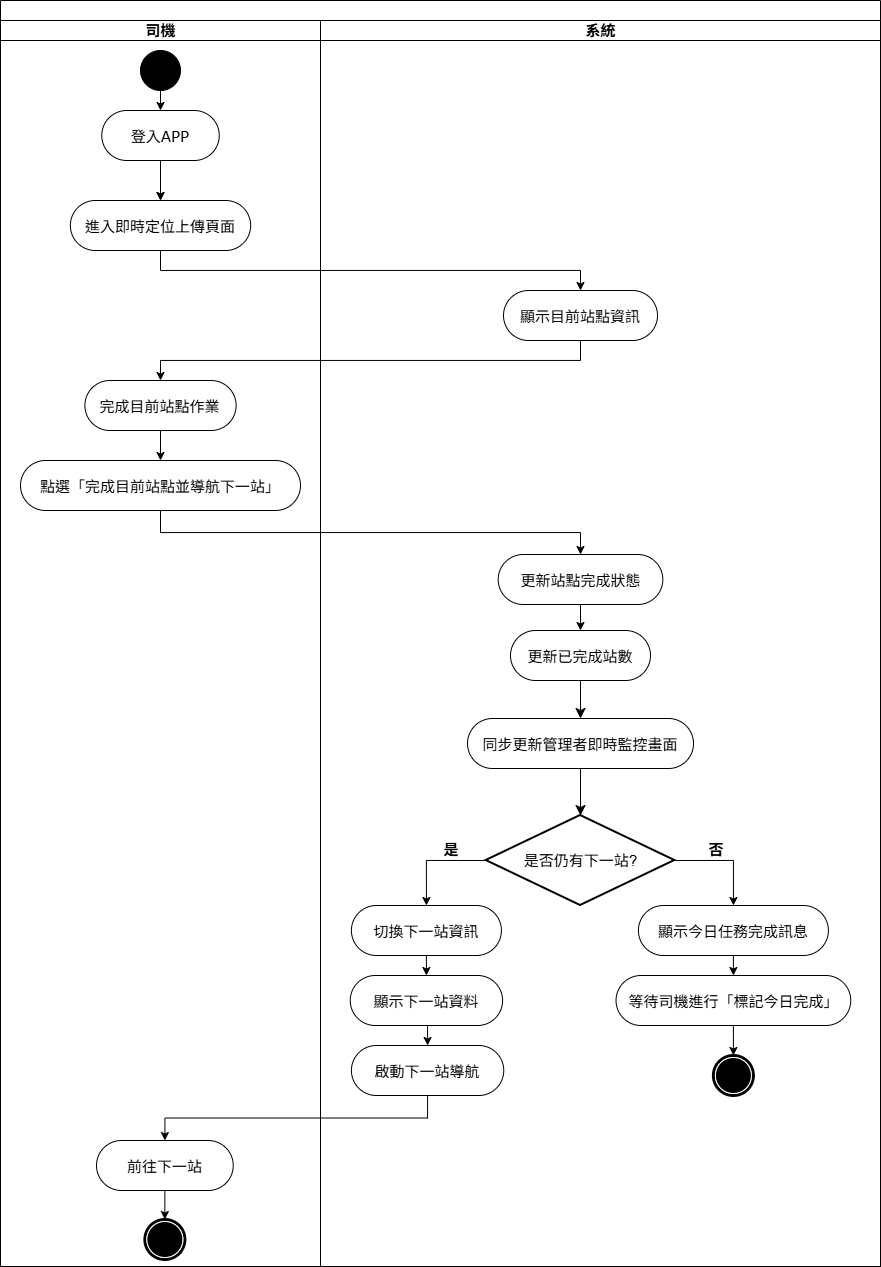

The diagram above was exported from draw.io. Its source (the exported page's mxGraphModel, read from the mxfile embedded in the PNG):
<mxGraphModel dx="1264" dy="823" grid="0" gridSize="10" guides="1" tooltips="1" connect="1" arrows="1" fold="1" page="0" pageScale="1" pageWidth="850" pageHeight="1100" background="none" math="0" shadow="0">
  <root>
    <mxCell id="AK0URjyM28O9GIlVQxGI-0" />
    <mxCell id="AK0URjyM28O9GIlVQxGI-1" parent="AK0URjyM28O9GIlVQxGI-0" />
    <mxCell id="AK0URjyM28O9GIlVQxGI-2" parent="AK0URjyM28O9GIlVQxGI-1" style="swimlane;html=1;childLayout=stackLayout;startSize=20;rounded=0;shadow=0;comic=0;labelBackgroundColor=none;strokeWidth=1;fontFamily=Verdana;fontSize=14;align=center;" value="" vertex="1">
      <mxGeometry height="1266" width="880" x="198" y="34" as="geometry">
        <mxRectangle height="40" width="50" x="40" y="10" as="alternateBounds" />
      </mxGeometry>
    </mxCell>
    <mxCell id="AK0URjyM28O9GIlVQxGI-3" edge="1" parent="AK0URjyM28O9GIlVQxGI-2" source="AK0URjyM28O9GIlVQxGI-10" style="edgeStyle=orthogonalEdgeStyle;rounded=0;orthogonalLoop=1;jettySize=auto;html=1;exitX=0.5;exitY=1;exitDx=0;exitDy=0;entryX=0.5;entryY=0;entryDx=0;entryDy=0;" target="AK0URjyM28O9GIlVQxGI-21">
      <mxGeometry relative="1" as="geometry" />
    </mxCell>
    <mxCell id="AK0URjyM28O9GIlVQxGI-18" edge="1" parent="AK0URjyM28O9GIlVQxGI-2" source="AK0URjyM28O9GIlVQxGI-21" style="edgeStyle=orthogonalEdgeStyle;rounded=0;orthogonalLoop=1;jettySize=auto;html=1;exitX=0.5;exitY=1;exitDx=0;exitDy=0;entryX=0.5;entryY=0;entryDx=0;entryDy=0;fontFamily=Verdana;fontSize=14;fontColor=default;fontStyle=1;labelBackgroundColor=none;" target="AK0URjyM28O9GIlVQxGI-7">
      <mxGeometry relative="1" as="geometry" />
    </mxCell>
    <mxCell id="Q99uaVMmEn0mKZA6m-8--0" edge="1" parent="AK0URjyM28O9GIlVQxGI-2" source="AK0URjyM28O9GIlVQxGI-14" style="edgeStyle=orthogonalEdgeStyle;rounded=0;orthogonalLoop=1;jettySize=auto;html=1;exitX=0.5;exitY=1;exitDx=0;exitDy=0;entryX=0.5;entryY=0;entryDx=0;entryDy=0;fontFamily=Verdana;fontSize=14;fontColor=default;fontStyle=1;labelBackgroundColor=none;" target="AK0URjyM28O9GIlVQxGI-22">
      <mxGeometry relative="1" as="geometry" />
    </mxCell>
    <mxCell id="AK0URjyM28O9GIlVQxGI-4" parent="AK0URjyM28O9GIlVQxGI-2" style="swimlane;html=1;startSize=20;fontSize=15;" value="司機" vertex="1">
      <mxGeometry height="1246" width="320" y="20" as="geometry" />
    </mxCell>
    <mxCell id="AK0URjyM28O9GIlVQxGI-5" edge="1" parent="AK0URjyM28O9GIlVQxGI-4" source="AK0URjyM28O9GIlVQxGI-6" style="edgeStyle=orthogonalEdgeStyle;rounded=0;orthogonalLoop=1;jettySize=auto;html=1;exitX=0.5;exitY=1;exitDx=0;exitDy=0;entryX=0.5;entryY=0;entryDx=0;entryDy=0;" target="AK0URjyM28O9GIlVQxGI-9">
      <mxGeometry relative="1" as="geometry" />
    </mxCell>
    <mxCell id="AK0URjyM28O9GIlVQxGI-6" parent="AK0URjyM28O9GIlVQxGI-4" style="ellipse;whiteSpace=wrap;html=1;rounded=0;shadow=0;comic=0;labelBackgroundColor=none;strokeWidth=1;fillColor=#000000;fontFamily=Verdana;fontSize=12;align=center;" value="" vertex="1">
      <mxGeometry height="40" width="40" x="140" y="30" as="geometry" />
    </mxCell>
    <mxCell id="AK0URjyM28O9GIlVQxGI-7" parent="AK0URjyM28O9GIlVQxGI-4" style="rounded=1;whiteSpace=wrap;html=1;shadow=0;comic=0;labelBackgroundColor=none;strokeWidth=1;fontFamily=Verdana;fontSize=15;align=center;arcSize=50;" value="&lt;font&gt;完成目前站點作業&lt;/font&gt;" vertex="1">
      <mxGeometry height="50" width="151.24" x="84.38000000000001" y="360" as="geometry" />
    </mxCell>
    <mxCell id="AK0URjyM28O9GIlVQxGI-8" edge="1" parent="AK0URjyM28O9GIlVQxGI-4" source="AK0URjyM28O9GIlVQxGI-9" style="edgeStyle=orthogonalEdgeStyle;rounded=0;orthogonalLoop=1;jettySize=auto;html=1;fontFamily=Verdana;fontSize=14;fontColor=default;fontStyle=1;labelBackgroundColor=none;" target="AK0URjyM28O9GIlVQxGI-10" value="">
      <mxGeometry relative="1" as="geometry" />
    </mxCell>
    <mxCell id="AK0URjyM28O9GIlVQxGI-9" parent="AK0URjyM28O9GIlVQxGI-4" style="rounded=1;whiteSpace=wrap;html=1;shadow=0;comic=0;labelBackgroundColor=none;strokeWidth=1;fontFamily=Verdana;fontSize=15;align=center;arcSize=50;" value="登入APP" vertex="1">
      <mxGeometry height="50" width="117.5" x="101.25" y="90" as="geometry" />
    </mxCell>
    <mxCell id="AK0URjyM28O9GIlVQxGI-10" parent="AK0URjyM28O9GIlVQxGI-4" style="rounded=1;whiteSpace=wrap;html=1;shadow=0;comic=0;labelBackgroundColor=none;strokeWidth=1;fontFamily=Verdana;fontSize=15;align=center;arcSize=50;" value="&lt;font&gt;進入即時定位上傳頁面&lt;/font&gt;" vertex="1">
      <mxGeometry height="50" width="180.31" x="69.85" y="180" as="geometry" />
    </mxCell>
    <mxCell id="AK0URjyM28O9GIlVQxGI-11" edge="1" parent="AK0URjyM28O9GIlVQxGI-4" source="AK0URjyM28O9GIlVQxGI-9" style="edgeStyle=orthogonalEdgeStyle;rounded=0;orthogonalLoop=1;jettySize=auto;html=1;exitX=0.5;exitY=1;exitDx=0;exitDy=0;entryX=0.5;entryY=0;entryDx=0;entryDy=0;" target="AK0URjyM28O9GIlVQxGI-10">
      <mxGeometry relative="1" as="geometry" />
    </mxCell>
    <mxCell id="AK0URjyM28O9GIlVQxGI-14" parent="AK0URjyM28O9GIlVQxGI-4" style="rounded=1;whiteSpace=wrap;html=1;shadow=0;comic=0;labelBackgroundColor=none;strokeWidth=1;fontFamily=Verdana;fontSize=15;align=center;arcSize=50;" value="點選「完成目前站點並導航下一站」" vertex="1">
      <mxGeometry height="50" width="280" x="20" y="440" as="geometry" />
    </mxCell>
    <mxCell id="AK0URjyM28O9GIlVQxGI-15" edge="1" parent="AK0URjyM28O9GIlVQxGI-4" source="AK0URjyM28O9GIlVQxGI-7" style="edgeStyle=orthogonalEdgeStyle;rounded=0;orthogonalLoop=1;jettySize=auto;html=1;exitX=0.5;exitY=1;exitDx=0;exitDy=0;entryX=0.5;entryY=0;entryDx=0;entryDy=0;fontFamily=Verdana;fontSize=14;fontColor=default;fontStyle=1;labelBackgroundColor=none;" target="AK0URjyM28O9GIlVQxGI-14">
      <mxGeometry relative="1" as="geometry" />
    </mxCell>
    <mxCell id="On-qR75FQcz5eDIm9gNb-2" edge="1" parent="AK0URjyM28O9GIlVQxGI-4" source="On-qR75FQcz5eDIm9gNb-0" style="edgeStyle=orthogonalEdgeStyle;rounded=0;orthogonalLoop=1;jettySize=auto;html=1;exitX=0.5;exitY=1;exitDx=0;exitDy=0;entryX=0.5;entryY=0;entryDx=0;entryDy=0;fontFamily=Verdana;fontSize=14;fontColor=default;fontStyle=1;labelBackgroundColor=none;" target="AK0URjyM28O9GIlVQxGI-34">
      <mxGeometry relative="1" as="geometry" />
    </mxCell>
    <mxCell id="On-qR75FQcz5eDIm9gNb-0" parent="AK0URjyM28O9GIlVQxGI-4" style="rounded=1;whiteSpace=wrap;html=1;shadow=0;comic=0;labelBackgroundColor=none;strokeWidth=1;fontFamily=Verdana;fontSize=15;align=center;arcSize=50;" value="前往下一站" vertex="1">
      <mxGeometry height="50" width="136.73" x="96" y="1120" as="geometry" />
    </mxCell>
    <mxCell id="AK0URjyM28O9GIlVQxGI-34" parent="AK0URjyM28O9GIlVQxGI-4" style="shape=mxgraph.bpmn.shape;html=1;verticalLabelPosition=bottom;labelBackgroundColor=#ffffff;verticalAlign=top;perimeter=ellipsePerimeter;outline=end;symbol=terminate;rounded=0;shadow=0;comic=0;strokeWidth=1;fontFamily=Verdana;fontSize=12;align=center;" value="" vertex="1">
      <mxGeometry height="40" width="40" x="144.37" y="1199" as="geometry" />
    </mxCell>
    <mxCell id="On-qR75FQcz5eDIm9gNb-1" edge="1" parent="AK0URjyM28O9GIlVQxGI-2" source="AK0URjyM28O9GIlVQxGI-37" style="edgeStyle=orthogonalEdgeStyle;rounded=0;orthogonalLoop=1;jettySize=auto;html=1;exitX=0.5;exitY=1;exitDx=0;exitDy=0;entryX=0.5;entryY=0;entryDx=0;entryDy=0;fontFamily=Verdana;fontSize=14;fontColor=default;fontStyle=1;labelBackgroundColor=none;" target="On-qR75FQcz5eDIm9gNb-0">
      <mxGeometry relative="1" as="geometry" />
    </mxCell>
    <mxCell id="AK0URjyM28O9GIlVQxGI-20" parent="AK0URjyM28O9GIlVQxGI-2" style="swimlane;html=1;startSize=20;fontSize=15;" value="系統" vertex="1">
      <mxGeometry height="1246" width="560" x="320" y="20" as="geometry" />
    </mxCell>
    <mxCell id="AK0URjyM28O9GIlVQxGI-21" parent="AK0URjyM28O9GIlVQxGI-20" style="rounded=1;whiteSpace=wrap;html=1;shadow=0;comic=0;labelBackgroundColor=none;strokeWidth=1;fontFamily=Verdana;fontSize=15;align=center;arcSize=50;" value="&lt;font&gt;顯示目前站點資訊&lt;/font&gt;" vertex="1">
      <mxGeometry height="50" width="153.98" x="183.01000000000002" y="270" as="geometry" />
    </mxCell>
    <mxCell id="Q99uaVMmEn0mKZA6m-8--2" edge="1" parent="AK0URjyM28O9GIlVQxGI-20" source="AK0URjyM28O9GIlVQxGI-22" style="edgeStyle=orthogonalEdgeStyle;rounded=0;orthogonalLoop=1;jettySize=auto;html=1;exitX=0.5;exitY=1;exitDx=0;exitDy=0;entryX=0.5;entryY=0;entryDx=0;entryDy=0;fontFamily=Verdana;fontSize=14;fontColor=default;fontStyle=1;labelBackgroundColor=none;" target="Q99uaVMmEn0mKZA6m-8--1">
      <mxGeometry relative="1" as="geometry" />
    </mxCell>
    <mxCell id="AK0URjyM28O9GIlVQxGI-22" parent="AK0URjyM28O9GIlVQxGI-20" style="rounded=1;whiteSpace=wrap;html=1;shadow=0;comic=0;labelBackgroundColor=none;strokeWidth=1;fontFamily=Verdana;fontSize=15;align=center;arcSize=50;" value="更新站點完成狀態" vertex="1">
      <mxGeometry height="50" width="164.63" x="177.69" y="534" as="geometry" />
    </mxCell>
    <mxCell id="AK0URjyM28O9GIlVQxGI-23" edge="1" parent="AK0URjyM28O9GIlVQxGI-20" source="AK0URjyM28O9GIlVQxGI-25" style="edgeStyle=orthogonalEdgeStyle;rounded=0;orthogonalLoop=1;jettySize=auto;html=1;exitX=0;exitY=0.5;exitDx=0;exitDy=0;exitPerimeter=0;entryX=0.5;entryY=0;entryDx=0;entryDy=0;fontFamily=Verdana;fontSize=14;fontColor=default;fontStyle=1;labelBackgroundColor=none;" target="AK0URjyM28O9GIlVQxGI-27">
      <mxGeometry relative="1" as="geometry" />
    </mxCell>
    <mxCell id="AK0URjyM28O9GIlVQxGI-24" edge="1" parent="AK0URjyM28O9GIlVQxGI-20" source="AK0URjyM28O9GIlVQxGI-25" style="edgeStyle=orthogonalEdgeStyle;rounded=0;orthogonalLoop=1;jettySize=auto;html=1;exitX=1;exitY=0.5;exitDx=0;exitDy=0;exitPerimeter=0;fontFamily=Verdana;fontSize=14;fontColor=default;fontStyle=1;labelBackgroundColor=none;" target="AK0URjyM28O9GIlVQxGI-29">
      <mxGeometry relative="1" as="geometry" />
    </mxCell>
    <mxCell id="AK0URjyM28O9GIlVQxGI-25" parent="AK0URjyM28O9GIlVQxGI-20" style="strokeWidth=2;html=1;shape=mxgraph.flowchart.decision;whiteSpace=wrap;fontSize=15;" value="是否仍有下一站?" vertex="1">
      <mxGeometry height="90" width="188.65" x="165.67" y="795" as="geometry" />
    </mxCell>
    <mxCell id="AK0URjyM28O9GIlVQxGI-26" edge="1" parent="AK0URjyM28O9GIlVQxGI-20" source="AK0URjyM28O9GIlVQxGI-27" style="edgeStyle=orthogonalEdgeStyle;rounded=0;orthogonalLoop=1;jettySize=auto;html=1;exitX=0.5;exitY=1;exitDx=0;exitDy=0;entryX=0.5;entryY=0;entryDx=0;entryDy=0;fontFamily=Verdana;fontSize=14;fontColor=default;fontStyle=1;labelBackgroundColor=none;" target="AK0URjyM28O9GIlVQxGI-31">
      <mxGeometry relative="1" as="geometry" />
    </mxCell>
    <mxCell id="AK0URjyM28O9GIlVQxGI-27" parent="AK0URjyM28O9GIlVQxGI-20" style="rounded=1;whiteSpace=wrap;html=1;shadow=0;comic=0;labelBackgroundColor=none;strokeWidth=1;fontFamily=Verdana;fontSize=15;align=center;arcSize=50;" value="切換下一站資訊" vertex="1">
      <mxGeometry height="50" width="150" x="30.909999999999997" y="885" as="geometry" />
    </mxCell>
    <mxCell id="AK0URjyM28O9GIlVQxGI-28" edge="1" parent="AK0URjyM28O9GIlVQxGI-20" source="AK0URjyM28O9GIlVQxGI-29" style="edgeStyle=orthogonalEdgeStyle;rounded=0;orthogonalLoop=1;jettySize=auto;html=1;exitX=0.5;exitY=1;exitDx=0;exitDy=0;entryX=0.5;entryY=0;entryDx=0;entryDy=0;fontFamily=Verdana;fontSize=14;fontColor=default;fontStyle=1;labelBackgroundColor=none;" target="AK0URjyM28O9GIlVQxGI-33">
      <mxGeometry relative="1" as="geometry" />
    </mxCell>
    <mxCell id="AK0URjyM28O9GIlVQxGI-29" parent="AK0URjyM28O9GIlVQxGI-20" style="rounded=1;whiteSpace=wrap;html=1;shadow=0;comic=0;labelBackgroundColor=none;strokeWidth=1;fontFamily=Verdana;fontSize=15;align=center;arcSize=50;" value="顯示今日任務完成訊息" vertex="1">
      <mxGeometry height="50" width="190" x="317.9" y="885" as="geometry" />
    </mxCell>
    <mxCell id="AK0URjyM28O9GIlVQxGI-30" edge="1" parent="AK0URjyM28O9GIlVQxGI-20" source="AK0URjyM28O9GIlVQxGI-31" style="edgeStyle=orthogonalEdgeStyle;rounded=0;orthogonalLoop=1;jettySize=auto;html=1;exitX=0.5;exitY=1;exitDx=0;exitDy=0;entryX=0.5;entryY=0;entryDx=0;entryDy=0;fontFamily=Verdana;fontSize=14;fontColor=default;fontStyle=1;labelBackgroundColor=none;" target="AK0URjyM28O9GIlVQxGI-37">
      <mxGeometry relative="1" as="geometry" />
    </mxCell>
    <mxCell id="AK0URjyM28O9GIlVQxGI-31" parent="AK0URjyM28O9GIlVQxGI-20" style="rounded=1;whiteSpace=wrap;html=1;shadow=0;comic=0;labelBackgroundColor=none;strokeWidth=1;fontFamily=Verdana;fontSize=15;align=center;arcSize=50;" value="顯示下一站資料" vertex="1">
      <mxGeometry height="50" width="152.35" x="29.74" y="955" as="geometry" />
    </mxCell>
    <mxCell id="AK0URjyM28O9GIlVQxGI-32" edge="1" parent="AK0URjyM28O9GIlVQxGI-20" source="AK0URjyM28O9GIlVQxGI-33" style="edgeStyle=orthogonalEdgeStyle;rounded=0;orthogonalLoop=1;jettySize=auto;html=1;exitX=0.5;exitY=1;exitDx=0;exitDy=0;entryX=0.5;entryY=0;entryDx=0;entryDy=0;fontFamily=Verdana;fontSize=14;fontColor=default;fontStyle=1;labelBackgroundColor=none;" target="AK0URjyM28O9GIlVQxGI-35">
      <mxGeometry relative="1" as="geometry" />
    </mxCell>
    <mxCell id="AK0URjyM28O9GIlVQxGI-33" parent="AK0URjyM28O9GIlVQxGI-20" style="rounded=1;whiteSpace=wrap;html=1;shadow=0;comic=0;labelBackgroundColor=none;strokeWidth=1;fontFamily=Verdana;fontSize=15;align=center;arcSize=50;" value="等待司機進行「標記今日完成」" vertex="1">
      <mxGeometry height="50" width="234.73" x="295.53" y="955" as="geometry" />
    </mxCell>
    <mxCell id="AK0URjyM28O9GIlVQxGI-35" parent="AK0URjyM28O9GIlVQxGI-20" style="shape=mxgraph.bpmn.shape;html=1;verticalLabelPosition=bottom;labelBackgroundColor=#ffffff;verticalAlign=top;perimeter=ellipsePerimeter;outline=end;symbol=terminate;rounded=0;shadow=0;comic=0;strokeWidth=1;fontFamily=Verdana;fontSize=12;align=center;" value="" vertex="1">
      <mxGeometry height="40" width="40" x="392.9" y="1035" as="geometry" />
    </mxCell>
    <mxCell id="AK0URjyM28O9GIlVQxGI-37" parent="AK0URjyM28O9GIlVQxGI-20" style="rounded=1;whiteSpace=wrap;html=1;shadow=0;comic=0;labelBackgroundColor=none;strokeWidth=1;fontFamily=Verdana;fontSize=15;align=center;arcSize=50;" value="啟動下一站導航" vertex="1">
      <mxGeometry height="50" width="152.35" x="30.909999999999997" y="1025" as="geometry" />
    </mxCell>
    <mxCell id="aW-qhavxMp0iBjfr-RxA-1" edge="1" parent="AK0URjyM28O9GIlVQxGI-20" source="Q99uaVMmEn0mKZA6m-8--1" style="edgeStyle=none;curved=1;rounded=0;orthogonalLoop=1;jettySize=auto;html=1;entryX=0.5;entryY=0;entryDx=0;entryDy=0;fontSize=12;startSize=8;endSize=8;" target="aW-qhavxMp0iBjfr-RxA-0">
      <mxGeometry relative="1" as="geometry" />
    </mxCell>
    <mxCell id="Q99uaVMmEn0mKZA6m-8--1" parent="AK0URjyM28O9GIlVQxGI-20" style="rounded=1;whiteSpace=wrap;html=1;shadow=0;comic=0;labelBackgroundColor=none;strokeWidth=1;fontFamily=Verdana;fontSize=15;align=center;arcSize=50;" value="更新已完成站數" vertex="1">
      <mxGeometry height="50" width="140" x="190" y="610" as="geometry" />
    </mxCell>
    <mxCell id="aW-qhavxMp0iBjfr-RxA-0" parent="AK0URjyM28O9GIlVQxGI-20" style="rounded=1;whiteSpace=wrap;html=1;shadow=0;comic=0;labelBackgroundColor=none;strokeWidth=1;fontFamily=Verdana;fontSize=15;align=center;arcSize=50;" value="同步更新管理者即時監控畫面" vertex="1">
      <mxGeometry height="50" width="226" x="147.01" y="698" as="geometry" />
    </mxCell>
    <mxCell id="aW-qhavxMp0iBjfr-RxA-2" edge="1" parent="AK0URjyM28O9GIlVQxGI-20" source="aW-qhavxMp0iBjfr-RxA-0" style="edgeStyle=none;curved=1;rounded=0;orthogonalLoop=1;jettySize=auto;html=1;exitX=0.5;exitY=1;exitDx=0;exitDy=0;entryX=0.5;entryY=0;entryDx=0;entryDy=0;entryPerimeter=0;fontSize=12;startSize=8;endSize=8;" target="AK0URjyM28O9GIlVQxGI-25">
      <mxGeometry relative="1" as="geometry" />
    </mxCell>
    <mxCell id="JxAmYVCNam_Tkwn6H98u-0" parent="AK0URjyM28O9GIlVQxGI-20" style="text;html=1;whiteSpace=wrap;strokeColor=none;fillColor=none;align=center;verticalAlign=middle;rounded=0;fontFamily=Verdana;fontSize=15;fontColor=default;fontStyle=1;labelBackgroundColor=none;" value="是" vertex="1">
      <mxGeometry height="20" width="50" x="106" y="818" as="geometry" />
    </mxCell>
    <mxCell id="2Zx1QmFkyfj5C3hP9IuY-0" parent="AK0URjyM28O9GIlVQxGI-20" style="text;html=1;whiteSpace=wrap;strokeColor=none;fillColor=none;align=center;verticalAlign=middle;rounded=0;fontFamily=Verdana;fontSize=15;fontColor=default;fontStyle=1;labelBackgroundColor=none;" value="否" vertex="1">
      <mxGeometry height="20" width="30" x="381" y="818" as="geometry" />
    </mxCell>
  </root>
</mxGraphModel>